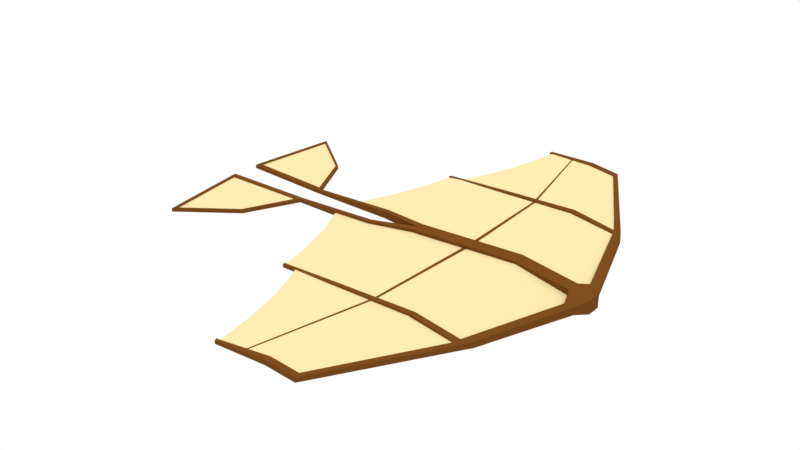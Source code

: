 # Source: glider.blend  (saved by Blender 2.77.0; exported with 4.5.12 LTS)
import bpy
from mathutils import Matrix  # noqa: F401  (used for matrix-valued properties, if any)

bpy.ops.wm.read_factory_settings(use_empty=True)
scene = bpy.context.scene
scene.name = 'Scene'

# ---- collections
col_collection_1 = bpy.data.collections.new('Collection 1'); scene.collection.children.link(col_collection_1)

# ---- materials (node trees are filled in below, after node groups)
mat_wood = bpy.data.materials.new('Wood')
mat_wood.alpha_threshold = 0.0
mat_wood.use_transparent_shadow = False
mat_wood.diffuse_color = (0.1626, 0.05825, 0.01062, 1.0)
mat_wood.roughness = 0.5
mat_fabric = bpy.data.materials.new('Fabric')
mat_fabric.alpha_threshold = 0.0
mat_fabric.use_transparent_shadow = False
mat_fabric.diffuse_color = (0.8, 0.6517, 0.3475, 1.0)
mat_fabric.roughness = 0.5
mat_fabric.specular_intensity = 0.0

# ---- material node trees

# ---- world
world_world = bpy.data.worlds.new('World'); scene.world = world_world
world_world.color = (1.0, 1.0, 1.0)
world_world.use_sun_shadow = False
world_world.sun_shadow_jitter_overblur = 0.0
world_world.cycles.sampling_method = 'MANUAL'

# ---- lights
light_hemi_001 = bpy.data.lights.new('Hemi.001', 'SUN')
light_hemi_001.transmission_factor = 0.0
light_hemi_001.angle = 0.1993
light_hemi_001.energy = 1.0
light_hemi_001.shadow_buffer_clip_start = 0.5
light_hemi_001.shadow_soft_size = 0.1
light_hemi_001.shadow_cascade_max_distance = 1000.0
light_hemi = bpy.data.lights.new('Hemi', 'SUN')
light_hemi.transmission_factor = 0.0
light_hemi.angle = 0.1993
light_hemi.energy = 1.0
light_hemi.shadow_buffer_clip_start = 0.5
light_hemi.shadow_soft_size = 0.1
light_hemi.shadow_cascade_max_distance = 1000.0

# ---- meshes
me_cube_001 = bpy.data.meshes.new('Cube.001')
me_cube_001.from_pydata([(1.175, -0.05, -0.01544), (1.175, -0.05, 0.06617), (1.175, 1.118e-08, -0.01544), (1.175, 1.118e-08, 0.06617), (1.327, -0.05, -0.05), (1.327, -0.05, 0.05), (1.327, 1.118e-08, -0.05), (1.327, 1.118e-08, 0.05), (-0.05, -0.05, 0.01513), (-0.05, -0.05, 0.0759), (-0.05, 1.118e-08, 0.0759), (-0.05, 1.118e-08, 0.01513), (-1.05, -0.1098, -0.01333), (-1.05, -0.1098, 0.01333), (-1.05, -0.08245, 0.01333), (-1.05, -0.08245, -0.01333), (1.206, -0.15, -0.02877), (1.206, -0.15, 0.02877), (1.275, -0.15, 0.02877), (1.275, -0.15, -0.02877), (0.9583, -0.8558, -0.02232), (0.9583, -0.8558, 0.02232), (1.033, -0.8284, 0.02201), (1.033, -0.8284, -0.02201), (0.9444, -0.9011, -0.01874), (0.9444, -0.9011, 0.01874), (0.9772, -0.9284, 0.01847), (0.9772, -0.9284, -0.01847), (-0.4518, -0.8675, 0.003272), (-0.4518, -0.8675, 0.02519), (-0.4433, -0.8894, 0.003272), (-0.4433, -0.8894, 0.02519), (0.481, -1.682, -0.01781), (0.481, -1.682, 0.01781), (0.4932, -1.729, 0.01781), (0.4932, -1.729, -0.01781), (0.762, 1.118e-08, 0.06311), (0.762, 1.118e-08, 0.1239), (0.762, -0.05, 0.1239), (0.762, -0.05, 0.06311), (0.626, -0.8581, 0.03369), (0.626, -0.8581, 0.07437), (0.626, -0.8988, 0.03369), (0.626, -0.8988, 0.07437), (-1.737, -0.1329, -0.01333), (-1.737, -0.1329, 0.01333), (-1.737, -0.1056, 0.01333), (-1.737, -0.1056, -0.01333), (-1.24, -0.4995, -0.01333), (-1.24, -0.4995, 0.01333), (-1.645, -0.8004, -0.01333), (-1.645, -0.8004, 0.01333), (-0.4015, -0.07743, 0.0465), (-0.4015, -0.1133, 0.0465), (-0.4015, -0.07743, -0.007751), (-0.4015, -0.1133, -0.007751), (-0.1222, -1.743, -0.001579), (-0.1222, -1.743, 0.02146), (-0.1125, -1.765, 0.02146), (-0.1125, -1.765, -0.001579), (-1.71, -0.144, 0.01333), (-1.082, -0.1233, 0.01333), (-1.626, -0.7658, 0.01333), (-1.256, -0.4909, 0.01333), (-1.092, -0.1255, -0.01333), (-1.701, -0.1439, -0.01333), (-1.26, -0.4883, -0.01333), (-1.62, -0.7553, -0.01333), (-1.71, -0.144, 0.004802), (-1.082, -0.1233, 0.004802), (-1.626, -0.7658, 0.004802), (-1.256, -0.4909, 0.004802), (-1.092, -0.1255, -0.004802), (-1.701, -0.1439, -0.004802), (-1.26, -0.4883, -0.004802), (-1.62, -0.7553, -0.004802), (0.2723, -1.694, 0.04185), (0.2726, -1.74, 0.04185), (0.2723, -1.694, 0.006235), (0.2726, -1.74, 0.006235), (0.01738, -0.8673, 0.02577), (0.01738, -0.8673, 0.03821), (-0.02922, -0.02645, 0.04348), (-0.02922, -0.02645, 0.05171), (0.9591, -0.8673, -0.002861), (0.9591, -0.8673, 0.009574), (1.256, -0.02645, -0.0007608), (1.256, -0.02645, 0.007473), (-0.3387, -0.8673, 0.01625), (-0.3387, -0.8673, 0.02868), (-0.4159, -0.09605, 0.02873), (-0.4159, -0.09605, 0.0205), (0.7869, -0.02645, 0.1027), (0.7869, -0.02645, 0.09449), (0.6155, -0.8673, 0.0593), (0.6155, -0.8673, 0.04686), (-0.07949, -1.75, 0.003871), (-0.07949, -1.75, 0.01631), (0.4874, -1.697, 0.009574), (0.4874, -1.697, -0.002861), (0.2683, -1.717, 0.03206), (0.2683, -1.717, 0.01962), (-0.1036, -1.746, -4.37e-05), (-0.1036, -1.746, 0.01239), (-0.4421, -0.8705, 0.005777), (-0.4421, -0.8705, 0.01821), (-0.7126, -0.09294, 0.0132), (-0.7126, -0.09294, 0.004964), (0.02518, -0.8637, 0.01988), (0.02518, -0.8932, 0.01988), (0.02518, -0.8637, 0.04942), (0.02518, -0.8932, 0.04942), (0.3675, -0.02645, 0.06828), (0.3081, -0.8673, 0.04846), (0.3675, -0.02645, 0.07651), (0.3081, -0.8673, 0.03602), (0.08958, -1.734, 0.02396), (0.08958, -1.734, 0.01153), (0.3936, -0.0238, 0.07847), (0.3383, -0.8673, 0.03709), (0.1071, -1.732, 0.01232), (0.4087, -0.02645, 0.07085), (0.3232, -0.8647, 0.04891), (0.09697, -1.733, 0.02428), (0.323, -0.8647, 0.05243), (0.308, -0.8674, 0.05198), (0.09681, -1.733, 0.02781), (0.08942, -1.734, 0.02748), (0.3674, -0.02654, 0.08003), (0.3934, -0.02388, 0.08199), (0.00185, -0.587, 0.05916), (-0.01369, -0.3067, 0.06367), (-0.01369, -0.3067, 0.05403), (0.00185, -0.587, 0.04813), (1.157, -0.3067, 0.008174), (1.058, -0.587, 0.008874), (1.058, -0.587, -0.002161), (1.157, -0.3067, -0.001461), (-0.3527, -0.6102, 0.04516), (-0.3843, -0.3531, 0.04517), (-0.3843, -0.3531, 0.03554), (-0.3527, -0.6102, 0.03412), (0.7298, -0.3067, 0.1047), (0.6726, -0.587, 0.09023), (0.7298, -0.3067, 0.09507), (0.6726, -0.587, 0.0792), (-0.5014, -0.6113, 0.01654), (-0.5916, -0.3521, 0.01487), (-0.5916, -0.3521, 0.005235), (-0.5014, -0.6113, 0.005506), (0.3477, -0.3067, 0.05752), (0.3279, -0.587, 0.04677), (0.3477, -0.3067, 0.06716), (0.3279, -0.587, 0.05781), (0.3701, -0.3041, 0.06862), (0.3466, -0.5844, 0.05877), (0.3852, -0.3067, 0.05959), (0.3618, -0.587, 0.04834), (0.3476, -0.3068, 0.07068), (0.3278, -0.5871, 0.06133), (0.3699, -0.3042, 0.07214), (0.3465, -0.5845, 0.06229), (-0.1478, -1.453, 0.005387), (-0.2202, -1.16, 0.01082), (-0.01491, -1.162, 0.02975), (-0.0472, -1.456, 0.02245), (0.4998, -1.15, 0.04906), (0.384, -1.434, 0.03998), (-0.1478, -1.453, 0.01782), (-0.2202, -1.16, 0.02325), (-0.01491, -1.162, 0.04219), (-0.0472, -1.456, 0.03489), (0.384, -1.434, 0.05242), (0.4998, -1.15, 0.0615), (0.8018, -1.144, 0.009574), (0.6446, -1.421, 0.009574), (0.6446, -1.421, -0.002861), (0.8018, -1.144, -0.002861), (0.2353, -1.156, 0.04029), (0.1624, -1.445, 0.03213), (0.2353, -1.156, 0.02786), (0.1624, -1.445, 0.01969), (0.2478, -1.154, 0.0407), (0.1724, -1.444, 0.03249), (0.2612, -1.156, 0.02883), (0.1842, -1.444, 0.02058), (0.2351, -1.156, 0.04382), (0.1623, -1.445, 0.03565), (0.2476, -1.154, 0.04422), (0.1722, -1.444, 0.03601)], [], [(37, 36, 11, 10), (3, 7, 6, 2), (7, 5, 4, 6), (1, 0, 16, 17), (0, 2, 6, 4), (5, 7, 3, 1), (53, 52, 14, 13), (39, 38, 9, 8), (36, 39, 8, 11), (38, 37, 10, 9), (15, 12, 44, 47), (52, 54, 15, 14), (55, 53, 13, 12), (54, 55, 12, 15), (19, 18, 22, 23), (0, 4, 19, 16), (5, 1, 17, 18), (4, 5, 18, 19), (22, 21, 25, 26), (18, 17, 21, 22), (17, 16, 20, 21), (16, 19, 23, 20), (24, 27, 35, 32), (110, 108, 28, 29), (20, 23, 27, 24), (23, 22, 26, 27), (29, 28, 30, 31), (108, 109, 30, 28), (111, 110, 29, 31), (109, 111, 31, 30), (77, 76, 57, 58), (27, 26, 34, 35), (26, 25, 33, 34), (25, 24, 32, 33), (1, 3, 37, 38), (2, 0, 39, 36), (0, 1, 38, 39), (3, 2, 36, 37), (24, 25, 43, 42), (25, 21, 41, 43), (20, 24, 42, 40), (21, 20, 40, 41), (45, 46, 47, 44), (13, 14, 46, 45), (14, 15, 47, 46), (45, 44, 50, 51), (48, 49, 51, 50), (51, 49, 63, 62), (50, 44, 65, 67), (12, 13, 49, 48), (11, 8, 55, 54), (8, 9, 53, 55), (10, 11, 54, 52), (9, 10, 52, 53), (58, 57, 56, 59), (76, 78, 56, 57), (78, 79, 59, 56), (79, 77, 58, 59), (67, 65, 73, 75), (13, 45, 60, 61), (49, 13, 61, 63), (45, 51, 62, 60), (62, 63, 71, 70), (48, 50, 67, 66), (44, 12, 64, 65), (12, 48, 66, 64), (69, 68, 70, 71), (73, 72, 74, 75), (65, 64, 72, 73), (60, 62, 70, 68), (64, 66, 74, 72), (61, 60, 68, 69), (66, 67, 75, 74), (63, 61, 69, 71), (35, 34, 77, 79), (32, 35, 79, 78), (33, 32, 78, 76), (34, 33, 76, 77), (133, 80, 88, 141), (92, 87, 86, 93), (135, 85, 84, 136), (168, 162, 102, 103), (144, 93, 86, 137), (152, 114, 83, 131), (90, 91, 107, 106), (131, 83, 90, 139), (83, 82, 91, 90), (185, 167, 101, 120), (134, 87, 92, 142), (156, 121, 93, 144), (162, 165, 96, 102), (118, 92, 93, 121), (116, 97, 96, 117), (96, 97, 103, 102), (98, 100, 101, 99), (179, 171, 97, 116), (171, 168, 103, 97), (176, 175, 98, 99), (175, 172, 100, 98), (167, 176, 99, 101), (147, 106, 107, 148), (88, 89, 105, 104), (141, 88, 104, 149), (139, 90, 106, 147), (42, 43, 111, 109), (43, 41, 110, 111), (40, 42, 109, 108), (41, 40, 108, 110), (182, 122, 124, 188), (123, 116, 117, 120), (83, 114, 112, 82), (132, 82, 112, 150), (165, 181, 117, 96), (153, 113, 125, 159), (142, 92, 118, 154), (100, 123, 120, 101), (172, 183, 123, 100), (114, 118, 121, 112), (150, 112, 121, 156), (181, 185, 120, 117), (189, 187, 127, 126), (160, 129, 128, 158), (154, 118, 129, 160), (118, 114, 128, 129), (179, 116, 127, 187), (116, 123, 126, 127), (122, 155, 161, 124), (155, 154, 160, 161), (124, 161, 159, 125), (161, 160, 158, 159), (115, 151, 157, 119), (151, 150, 156, 157), (94, 143, 155, 122), (143, 142, 154, 155), (114, 152, 158, 128), (152, 153, 159, 158), (80, 133, 151, 115), (133, 132, 150, 151), (89, 138, 146, 105), (138, 139, 147, 146), (91, 140, 148, 107), (140, 141, 149, 148), (105, 146, 149, 104), (146, 147, 148, 149), (119, 157, 145, 95), (157, 156, 144, 145), (85, 135, 143, 94), (135, 134, 142, 143), (81, 130, 138, 89), (130, 131, 139, 138), (113, 153, 130, 81), (153, 152, 131, 130), (95, 145, 136, 84), (145, 144, 137, 136), (87, 134, 137, 86), (134, 135, 136, 137), (82, 132, 140, 91), (132, 133, 141, 140), (113, 178, 186, 125), (178, 179, 187, 186), (124, 125, 186, 188), (188, 186, 187, 189), (115, 119, 184, 180), (180, 184, 185, 181), (94, 122, 182, 173), (173, 182, 183, 172), (80, 115, 180, 164), (164, 180, 181, 165), (123, 183, 189, 126), (183, 182, 188, 189), (95, 84, 177, 166), (166, 177, 176, 167), (85, 94, 173, 174), (174, 173, 172, 175), (84, 85, 174, 177), (177, 174, 175, 176), (81, 89, 169, 170), (170, 169, 168, 171), (113, 81, 170, 178), (178, 170, 171, 179), (88, 80, 164, 163), (163, 164, 165, 162), (119, 95, 166, 184), (184, 166, 167, 185), (89, 88, 163, 169), (169, 163, 162, 168)])
me_cube_001.polygons.foreach_set('material_index', [0, 0, 0, 0, 0, 0, 0, 0, 0, 0, 0, 0, 0, 0, 0, 0, 0, 0, 0, 0, 0, 0, 0, 0, 0, 0, 0, 0, 0, 0, 0, 0, 0, 0, 0, 0, 0, 0, 0, 0, 0, 0, 0, 0, 0, 0, 0, 0, 0, 0, 0, 0, 0, 0, 0, 0, 0, 0, 0, 0, 0, 0, 0, 0, 0, 0, 1, 1, 0, 0, 0, 0, 0, 0, 0, 0, 0, 0, 1, 1, 1, 1, 1, 1, 1, 1, 1, 1, 1, 1, 1, 1, 1, 1, 1, 1, 1, 1, 1, 1, 1, 1, 1, 1, 0, 0, 0, 0, 0, 1, 1, 1, 1, 0, 1, 1, 1, 1, 1, 1, 0, 0, 0, 0, 0, 0, 0, 0, 0, 0, 1, 1, 1, 1, 0, 0, 1, 1, 1, 1, 1, 1, 1, 1, 1, 1, 1, 1, 1, 1, 1, 1, 1, 1, 1, 1, 1, 1, 0, 0, 0, 0, 1, 1, 1, 1, 1, 1, 0, 0, 1, 1, 1, 1, 1, 1, 1, 1, 1, 1, 1, 1, 1, 1, 1, 1])
me_cube_001.materials.append(mat_wood)
me_cube_001.materials.append(mat_fabric)
me_cube_001.use_remesh_preserve_volume = False
me_cube_001.use_remesh_preserve_attributes = False
me_cube_001.use_mirror_vertex_groups = False
me_cube_001.update()

# ---- objects
ob_hemi_001 = bpy.data.objects.new('Hemi.001', light_hemi_001)
ob_hemi = bpy.data.objects.new('Hemi', light_hemi)
ob_cube = bpy.data.objects.new('Cube', me_cube_001)

# ---- transforms, parenting, visibility, modifiers, constraints
ob_hemi_001.location = (0.0, 2.666, -4.958)
ob_hemi_001.rotation_euler = (3.635, -0.0, 0.0)
ob_hemi_001.lineart.crease_threshold = 0.0
ob_hemi.location = (0.0, 0.0, 5.629)
ob_hemi.lineart.crease_threshold = 0.0
ob_cube.location = (0.0, 0.0, 0.0)
ob_cube.lineart.crease_threshold = 0.0
_m = ob_cube.modifiers.new('Mirror', 'MIRROR')
_m.use_axis = (False, True, False)

# ---- collection membership
col_collection_1.objects.link(ob_hemi_001)
col_collection_1.objects.link(ob_hemi)
col_collection_1.objects.link(ob_cube)

# ---- scene / render settings (as saved in the file)
scene.frame_start = 1; scene.frame_end = 250; scene.frame_set(1)
scene.render.engine = 'BLENDER_EEVEE_NEXT'
scene.render.resolution_percentage = 50
scene.render.dither_intensity = 0.0
scene.cycles.use_denoising = False
scene.cycles.samples = 128
scene.cycles.sampling_pattern = 'TABULATED_SOBOL'
scene.cycles.light_sampling_threshold = 0.0
scene.cycles.use_adaptive_sampling = False
scene.cycles.use_light_tree = False
scene.cycles.blur_glossy = 0.0
scene.cycles.sample_clamp_indirect = 0.0
scene.view_settings.view_transform = 'Standard'
bpy.context.view_layer.update()

# ---- added for rendering (the .blend has no active camera): camera
cam_auto = bpy.data.cameras.new('AutoCamera')
cam_auto.lens = 50.0
cam_auto.sensor_width = 36.0
cam_auto.clip_end = 1000.0
ob_auto_camera = bpy.data.objects.new('AutoCamera', cam_auto)
scene.collection.objects.link(ob_auto_camera)
ob_auto_camera.location = (4.12184, -5.19269, 3.49874)
ob_auto_camera.rotation_euler = (1.09748, -7.21219e-08, 0.694738)
scene.camera = ob_auto_camera
bpy.context.view_layer.update()
